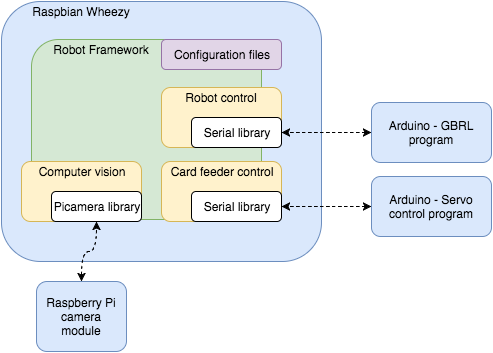

The diagram above was exported from draw.io. Its source (the exported page's mxGraphModel, read from the mxfile embedded in the PNG):
<mxGraphModel dx="1113" dy="878" grid="1" gridSize="10" guides="1" tooltips="1" connect="1" arrows="1" fold="1" page="1" pageScale="1" pageWidth="850" pageHeight="1100" background="#ffffff" math="0" shadow="0">
  <root>
    <mxCell id="0" />
    <mxCell id="1" parent="0" />
    <mxCell id="72b13c5692193886-1" value="" style="rounded=1;whiteSpace=wrap;html=1;fillColor=#dae8fc;strokeColor=#6c8ebf;" vertex="1" parent="1">
      <mxGeometry x="160" y="390" width="320" height="260" as="geometry" />
    </mxCell>
    <mxCell id="72b13c5692193886-2" value="Raspbian Wheezy" style="text;html=1;strokeColor=none;fillColor=none;align=center;verticalAlign=middle;whiteSpace=wrap;" vertex="1" parent="1">
      <mxGeometry x="190" y="390" width="100" height="20" as="geometry" />
    </mxCell>
    <mxCell id="72b13c5692193886-3" value="" style="rounded=1;whiteSpace=wrap;html=1;fillColor=#d5e8d4;strokeColor=#82b366;" vertex="1" parent="1">
      <mxGeometry x="190" y="428" width="230" height="180" as="geometry" />
    </mxCell>
    <mxCell id="72b13c5692193886-4" value="Robot Framework" style="text;html=1;strokeColor=none;fillColor=none;align=center;verticalAlign=middle;whiteSpace=wrap;" vertex="1" parent="1">
      <mxGeometry x="200" y="428" width="120" height="20" as="geometry" />
    </mxCell>
    <mxCell id="72b13c5692193886-28" style="edgeStyle=orthogonalEdgeStyle;html=1;jettySize=auto;orthogonalLoop=1;curved=1;startArrow=classic;startFill=1;dashed=1;" edge="1" parent="1" source="72b13c5692193886-25" target="72b13c5692193886-11">
      <mxGeometry relative="1" as="geometry" />
    </mxCell>
    <mxCell id="72b13c5692193886-25" value="Arduino - GBRL program" style="rounded=1;whiteSpace=wrap;html=1;fillColor=#dae8fc;strokeColor=#6c8ebf;" vertex="1" parent="1">
      <mxGeometry x="530" y="491" width="120" height="60" as="geometry" />
    </mxCell>
    <mxCell id="72b13c5692193886-29" style="edgeStyle=orthogonalEdgeStyle;curved=1;html=1;entryX=1;entryY=0.5;dashed=1;startArrow=classic;startFill=1;jettySize=auto;orthogonalLoop=1;" edge="1" parent="1" source="72b13c5692193886-26" target="72b13c5692193886-20">
      <mxGeometry relative="1" as="geometry" />
    </mxCell>
    <mxCell id="72b13c5692193886-26" value="Arduino - Servo control program" style="rounded=1;whiteSpace=wrap;html=1;fillColor=#dae8fc;strokeColor=#6c8ebf;" vertex="1" parent="1">
      <mxGeometry x="530" y="565" width="120" height="60" as="geometry" />
    </mxCell>
    <mxCell id="72b13c5692193886-31" style="edgeStyle=orthogonalEdgeStyle;curved=1;html=1;entryX=0.5;entryY=1;dashed=1;startArrow=classic;startFill=1;jettySize=auto;orthogonalLoop=1;" edge="1" parent="1" source="72b13c5692193886-30" target="72b13c5692193886-15">
      <mxGeometry relative="1" as="geometry">
        <Array as="points">
          <mxPoint x="240" y="640" />
          <mxPoint x="255" y="640" />
        </Array>
      </mxGeometry>
    </mxCell>
    <mxCell id="72b13c5692193886-30" value="Raspberry Pi camera&lt;div&gt;module&lt;/div&gt;" style="rounded=1;whiteSpace=wrap;html=1;fillColor=#dae8fc;strokeColor=#6c8ebf;" vertex="1" parent="1">
      <mxGeometry x="195" y="670" width="90" height="70" as="geometry" />
    </mxCell>
    <mxCell id="72b13c5692193886-5" value="" style="rounded=1;whiteSpace=wrap;html=1;fillColor=#e1d5e7;strokeColor=#9673a6;" vertex="1" parent="1">
      <mxGeometry x="320" y="428" width="120" height="30" as="geometry" />
    </mxCell>
    <mxCell id="72b13c5692193886-6" value="Configuration files" style="text;html=1;strokeColor=none;fillColor=none;align=center;verticalAlign=middle;whiteSpace=wrap;" vertex="1" parent="1">
      <mxGeometry x="325" y="433" width="110" height="20" as="geometry" />
    </mxCell>
    <mxCell id="72b13c5692193886-8" value="" style="rounded=1;whiteSpace=wrap;html=1;fillColor=#fff2cc;strokeColor=#d6b656;" vertex="1" parent="1">
      <mxGeometry x="320" y="476" width="120" height="60" as="geometry" />
    </mxCell>
    <mxCell id="72b13c5692193886-9" value="Robot control" style="text;html=1;strokeColor=none;fillColor=none;align=center;verticalAlign=middle;whiteSpace=wrap;" vertex="1" parent="1">
      <mxGeometry x="320" y="476" width="120" height="20" as="geometry" />
    </mxCell>
    <mxCell id="72b13c5692193886-10" value="" style="rounded=1;whiteSpace=wrap;html=1;" vertex="1" parent="1">
      <mxGeometry x="350" y="506" width="90" height="30" as="geometry" />
    </mxCell>
    <mxCell id="72b13c5692193886-11" value="Serial library" style="text;html=1;strokeColor=none;fillColor=none;align=center;verticalAlign=middle;whiteSpace=wrap;" vertex="1" parent="1">
      <mxGeometry x="350" y="511" width="90" height="20" as="geometry" />
    </mxCell>
    <mxCell id="72b13c5692193886-17" value="" style="rounded=1;whiteSpace=wrap;html=1;fillColor=#fff2cc;strokeColor=#d6b656;" vertex="1" parent="1">
      <mxGeometry x="320" y="550" width="120" height="60" as="geometry" />
    </mxCell>
    <mxCell id="72b13c5692193886-18" value="Card feeder control" style="text;html=1;strokeColor=none;fillColor=none;align=center;verticalAlign=middle;whiteSpace=wrap;" vertex="1" parent="1">
      <mxGeometry x="320" y="550" width="120" height="20" as="geometry" />
    </mxCell>
    <mxCell id="72b13c5692193886-19" value="" style="rounded=1;whiteSpace=wrap;html=1;" vertex="1" parent="1">
      <mxGeometry x="350" y="580" width="90" height="30" as="geometry" />
    </mxCell>
    <mxCell id="72b13c5692193886-20" value="Serial library" style="text;html=1;strokeColor=none;fillColor=none;align=center;verticalAlign=middle;whiteSpace=wrap;" vertex="1" parent="1">
      <mxGeometry x="350" y="585" width="90" height="20" as="geometry" />
    </mxCell>
    <mxCell id="72b13c5692193886-14" value="" style="rounded=1;whiteSpace=wrap;html=1;fillColor=#fff2cc;strokeColor=#d6b656;" vertex="1" parent="1">
      <mxGeometry x="180" y="550" width="120" height="60" as="geometry" />
    </mxCell>
    <mxCell id="72b13c5692193886-15" value="" style="rounded=1;whiteSpace=wrap;html=1;" vertex="1" parent="1">
      <mxGeometry x="210" y="580" width="90" height="30" as="geometry" />
    </mxCell>
    <mxCell id="72b13c5692193886-16" value="Picamera library" style="text;html=1;strokeColor=none;fillColor=none;align=center;verticalAlign=middle;whiteSpace=wrap;" vertex="1" parent="1">
      <mxGeometry x="210" y="585" width="90" height="20" as="geometry" />
    </mxCell>
    <mxCell id="72b13c5692193886-21" value="Computer vision" style="text;html=1;strokeColor=none;fillColor=none;align=center;verticalAlign=middle;whiteSpace=wrap;" vertex="1" parent="1">
      <mxGeometry x="180" y="550" width="120" height="20" as="geometry" />
    </mxCell>
  </root>
</mxGraphModel>